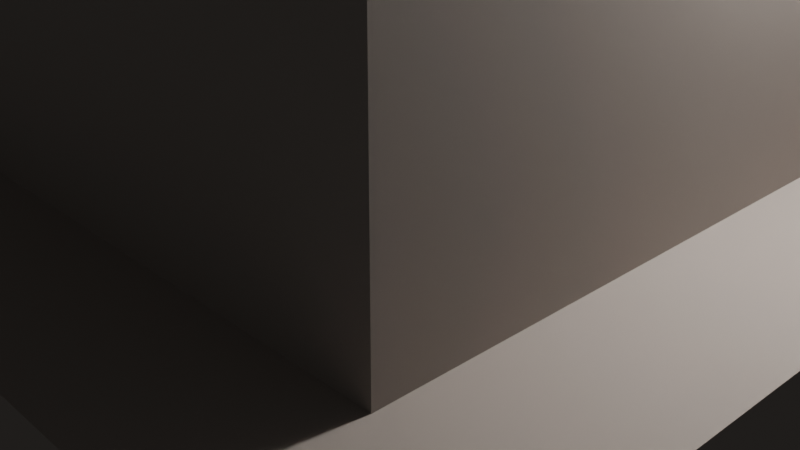 # Source: Pillar_02.blend  (saved by Blender 4.5.88; exported with 4.5.12 LTS)
import bpy
from mathutils import Matrix  # noqa: F401  (used for matrix-valued properties, if any)

bpy.ops.wm.read_factory_settings(use_empty=True)
scene = bpy.context.scene
scene.name = 'Scene'

# ---- collections
col_collection = bpy.data.collections.new('Collection'); scene.collection.children.link(col_collection)

# ---- materials (node trees are filled in below, after node groups)
mat_mat_pillar = bpy.data.materials.new('mat_pillar')
mat_mat_pillar.alpha_threshold = 0.0
mat_mat_pillar.use_transparent_shadow = False
mat_mat_pillar.roughness = 0.5
mat_mat_pillar.line_color = (0.0, 0.0, 0.0, 1.0)

# ---- node groups
ng_auto_smooth = bpy.data.node_groups.new('Auto Smooth', 'GeometryNodeTree')
_s = ng_auto_smooth.interface.new_socket(name='Geometry', in_out='OUTPUT', socket_type='NodeSocketGeometry')
_s = ng_auto_smooth.interface.new_socket(name='Geometry', in_out='INPUT', socket_type='NodeSocketGeometry')
_s = ng_auto_smooth.interface.new_socket(name='Angle', in_out='INPUT', socket_type='NodeSocketFloat')
_s.subtype = 'ANGLE'
_s.min_value = 0.0
_s.max_value = 3.142
ng_auto_smooth.is_modifier = True
_N = ng_auto_smooth.nodes; _L = ng_auto_smooth.links
n0 = _N.new('NodeGroupOutput'); n0.name = 'Group Output'; n0.location = (480, -100)
n1 = _N.new('NodeGroupInput'); n1.name = 'Group Input'; n1.location = (-420, -300)
n2 = _N.new('NodeGroupInput'); n2.name = 'Group Input.001'; n2.location = (-60, -100)
n3 = _N.new('GeometryNodeSetShadeSmooth'); n3.name = 'Set Shade Smooth'; n3.location = (120, -100)
n3.domain = 'EDGE'
n4 = _N.new('GeometryNodeSetShadeSmooth'); n4.name = 'Set Shade Smooth.001'; n4.location = (300, -100)
n5 = _N.new('GeometryNodeInputMeshEdgeAngle'); n5.name = 'Edge Angle'; n5.location = (-420, -220)
n6 = _N.new('GeometryNodeInputEdgeSmooth'); n6.name = 'Is Edge Smooth'; n6.location = (-60, -160)
n7 = _N.new('GeometryNodeInputShadeSmooth'); n7.name = 'Is Face Smooth'; n7.location = (-240, -340)
n8 = _N.new('FunctionNodeBooleanMath'); n8.name = 'Boolean Math'; n8.location = (-60, -220)
n9 = _N.new('FunctionNodeCompare'); n9.name = 'Compare'; n9.location = (-240, -180)
n9.operation = 'LESS_EQUAL'
_L.new(n5.outputs[0], n9.inputs[0])
_L.new(n4.outputs[0], n0.inputs[0])
_L.new(n1.outputs[1], n9.inputs[1])
_L.new(n9.outputs[0], n8.inputs[0])
_L.new(n7.outputs[0], n8.inputs[1])
_L.new(n2.outputs[0], n3.inputs[0])
_L.new(n6.outputs[0], n3.inputs[1])
_L.new(n3.outputs[0], n4.inputs[0])
_L.new(n8.outputs[0], n3.inputs[2])
n0.is_active_output = True

# ---- material node trees
mat_mat_pillar.use_nodes = True; mat_mat_pillar.node_tree.nodes.clear()
_N = mat_mat_pillar.node_tree.nodes; _L = mat_mat_pillar.node_tree.links
n0 = _N.new('ShaderNodeOutputMaterial'); n0.name = 'Material Output'; n0.location = (300, 300)
n1 = _N.new('ShaderNodeBsdfPrincipled'); n1.name = 'Principled BSDF'; n1.location = (10, 300)
n1.inputs[0].default_value = (0.3626, 0.3189, 0.2865, 1.0)
n1.inputs[2].default_value = 0.7468
n1.inputs[3].default_value = 1.45
n1.inputs[13].default_value = 0.3052
_L.new(n1.outputs[0], n0.inputs[0])
n0.is_active_output = True

# ---- world
world_world = bpy.data.worlds.new('World'); scene.world = world_world
world_world.use_nodes = True; world_world.node_tree.nodes.clear()
_N = world_world.node_tree.nodes; _L = world_world.node_tree.links
n0 = _N.new('ShaderNodeOutputWorld'); n0.name = 'World Output'; n0.location = (300, 300)
n1 = _N.new('ShaderNodeBackground'); n1.name = 'Background'; n1.location = (10, 300)
n1.inputs[0].default_value = (0.05088, 0.05088, 0.05088, 1.0)
_L.new(n1.outputs[0], n0.inputs[0])
n0.is_active_output = True
world_world.color = (0.05088, 0.05088, 0.05088)
world_world.use_sun_shadow = False
world_world.sun_shadow_jitter_overblur = 0.0

# ---- cameras
cam_camera = bpy.data.cameras.new('Camera')
cam_camera.clip_end = 100.0
cam_camera.ortho_scale = 7.314

# ---- lights
light_light = bpy.data.lights.new('Light', 'POINT')
light_light.transmission_factor = 0.0
light_light.use_soft_falloff = False
light_light.energy = 1000.0
light_light.shadow_soft_size = 0.1
light_light.shadow_maximum_resolution = 0.006
light_light.use_absolute_resolution = True

# ---- meshes
me_cube = bpy.data.meshes.new('Cube')
me_cube.from_pydata([(1.0, 1.0, 0.2579), (1.0, 1.0, -1.26), (1.0, -1.0, 0.2579), (1.0, -1.0, -1.26), (-1.0, 1.0, 0.2579), (-1.0, 1.0, -1.26), (-1.0, -1.0, 0.2579), (-1.0, -1.0, -1.26), (0.7182, -0.7182, 0.2579), (-0.7182, -0.7182, 0.2579), (0.7182, 0.7182, 0.2579), (-0.7182, 0.7182, 0.2579), (0.6816, -0.6816, 1.299), (-0.6816, -0.6816, 1.299), (0.6816, 0.6816, 1.299), (-0.6816, 0.6816, 1.299), (0.9165, -0.9165, 1.299), (-0.9165, -0.9165, 1.299), (0.9165, 0.9165, 1.299), (-0.9165, 0.9165, 1.299), (0.8844, -0.8844, 1.786), (-0.8844, -0.8844, 1.786), (0.8844, 0.8844, 1.786), (-0.8844, 0.8844, 1.786), (0.5179, -0.5179, 1.786), (-0.5179, -0.5179, 1.786), (0.5179, 0.5179, 1.786), (-0.5179, 0.5179, 1.786), (0.4703, -0.4703, 8.364), (-0.4703, -0.4703, 8.364), (0.4703, 0.4703, 8.364), (-0.4703, 0.4703, 8.364), (0.0, 0.0, 9.945), (-0.4775, -0.4775, 7.369), (-0.479, -0.479, 7.166), (-0.436, -0.436, 7.268), (-0.479, 0.479, 7.166), (-0.4775, 0.4775, 7.369), (-0.436, 0.436, 7.268), (0.4775, -0.4775, 7.369), (0.479, -0.479, 7.166), (0.436, -0.436, 7.268), (0.479, 0.479, 7.166), (0.4775, 0.4775, 7.369), (0.436, 0.436, 7.268), (-0.4853, -0.4853, 6.288), (-0.487, -0.487, 6.055), (-0.4432, -0.4432, 6.171), (-0.487, 0.487, 6.055), (-0.4853, 0.4853, 6.288), (-0.4432, 0.4432, 6.171), (0.4853, -0.4853, 6.288), (0.487, -0.487, 6.055), (0.4432, -0.4432, 6.171), (0.487, 0.487, 6.055), (0.4853, 0.4853, 6.288), (0.4432, 0.4432, 6.171), (-0.4932, -0.4932, 5.198), (-0.495, -0.495, 4.952), (-0.4505, -0.4505, 5.075), (-0.495, 0.495, 4.952), (-0.4932, 0.4932, 5.198), (-0.4505, 0.4505, 5.075), (0.4932, -0.4932, 5.198), (0.495, -0.495, 4.952), (0.4505, -0.4505, 5.075), (0.495, 0.495, 4.952), (0.4932, 0.4932, 5.198), (0.4505, 0.4505, 5.075), (-0.5013, -0.5013, 4.078), (-0.5028, -0.5028, 3.879), (-0.4577, -0.4577, 3.979), (-0.5028, 0.5028, 3.879), (-0.5013, 0.5013, 4.078), (-0.4577, 0.4577, 3.979), (0.5013, -0.5013, 4.078), (0.5028, -0.5028, 3.879), (0.4577, -0.4577, 3.979), (0.5028, 0.5028, 3.879), (0.5013, 0.5013, 4.078), (0.4577, 0.4577, 3.979), (-0.5093, -0.5093, 2.98), (-0.5107, -0.5107, 2.785), (-0.4649, -0.4649, 2.882), (-0.5107, 0.5107, 2.785), (-0.5093, 0.5093, 2.98), (-0.4649, 0.4649, 2.882), (0.5093, -0.5093, 2.98), (0.5107, -0.5107, 2.785), (0.4649, -0.4649, 2.882), (0.5107, 0.5107, 2.785), (0.5093, 0.5093, 2.98), (0.4649, 0.4649, 2.882)], [], [(4, 6, 9, 11), (3, 2, 6, 7), (7, 6, 4, 5), (5, 1, 3, 7), (1, 0, 2, 3), (5, 4, 0, 1), (8, 10, 14, 12), (2, 0, 10, 8), (0, 4, 11, 10), (6, 2, 8, 9), (15, 13, 17, 19), (11, 9, 13, 15), (9, 8, 12, 13), (10, 11, 15, 14), (18, 19, 23, 22), (13, 12, 16, 17), (14, 15, 19, 18), (12, 14, 18, 16), (23, 21, 25, 27), (16, 18, 22, 20), (19, 17, 21, 23), (17, 16, 20, 21), (21, 20, 24, 25), (22, 23, 27, 26), (20, 22, 26, 24), (30, 31, 32), (28, 30, 32), (31, 29, 32), (29, 28, 32), (87, 91, 78, 76), (75, 79, 66, 64), (63, 67, 54, 52), (51, 55, 42, 40), (91, 85, 72, 78), (79, 73, 60, 66), (67, 61, 48, 54), (55, 49, 36, 42), (39, 43, 30, 28), (81, 87, 76, 70), (69, 75, 64, 58), (57, 63, 52, 46), (45, 51, 40, 34), (43, 37, 31, 30), (85, 81, 70, 72), (73, 69, 58, 60), (61, 57, 46, 48), (49, 45, 34, 36), (37, 33, 29, 31), (43, 39, 41, 44), (44, 41, 40, 42), (37, 43, 44, 38), (38, 44, 42, 36), (39, 33, 35, 41), (41, 35, 34, 40), (33, 37, 38, 35), (35, 38, 36, 34), (33, 39, 28, 29), (55, 51, 53, 56), (56, 53, 52, 54), (49, 55, 56, 50), (50, 56, 54, 48), (51, 45, 47, 53), (53, 47, 46, 52), (45, 49, 50, 47), (47, 50, 48, 46), (24, 26, 90, 88), (67, 63, 65, 68), (68, 65, 64, 66), (61, 67, 68, 62), (62, 68, 66, 60), (63, 57, 59, 65), (65, 59, 58, 64), (57, 61, 62, 59), (59, 62, 60, 58), (26, 27, 84, 90), (79, 75, 77, 80), (80, 77, 76, 78), (73, 79, 80, 74), (74, 80, 78, 72), (75, 69, 71, 77), (77, 71, 70, 76), (69, 73, 74, 71), (71, 74, 72, 70), (25, 24, 88, 82), (91, 87, 89, 92), (92, 89, 88, 90), (85, 91, 92, 86), (86, 92, 90, 84), (87, 81, 83, 89), (89, 83, 82, 88), (81, 85, 86, 83), (83, 86, 84, 82), (27, 25, 82, 84)])
me_cube.polygons.foreach_set('use_smooth', [True] * 93)
_uv = me_cube.uv_layers.new(name='UVMap')
_uv.uv.foreach_set('vector', [0.625, 0.25, 0.625, 0.0, 0.625, 0.0, 0.625, 0.25, 0.375, 0.75, 0.625, 0.75, 0.625, 1.0, 0.375, 1.0, 0.375, 0.0, 0.625, 0.0, 0.625, 0.25, 0.375, 0.25, 0.125, 0.5, 0.375, 0.5, 0.375, 0.75, 0.125, 0.75, 0.375, 0.5, 0.625, 0.5, 0.625, 0.75, 0.375, 0.75, 0.375, 0.25, 0.625, 0.25, 0.625, 0.5, 0.375, 0.5, 0.625, 0.75, 0.625, 0.5, 0.625, 0.5, 0.625, 0.75, 0.625, 0.75, 0.625, 0.5, 0.625, 0.5, 0.625, 0.75, 0.625, 0.5, 0.625, 0.25, 0.625, 0.25, 0.625, 0.5, 0.625, 1.0, 0.625, 0.75, 0.625, 0.75, 0.625, 1.0, 0.625, 0.25, 0.625, 0.0, 0.625, 0.0, 0.625, 0.25, 0.625, 0.25, 0.625, 0.0, 0.625, 0.0, 0.625, 0.25, 0.625, 1.0, 0.625, 0.75, 0.625, 0.75, 0.625, 1.0, 0.625, 0.5, 0.625, 0.25, 0.625, 0.25, 0.625, 0.5, 0.625, 0.5, 0.625, 0.25, 0.625, 0.25, 0.625, 0.5, 0.625, 1.0, 0.625, 0.75, 0.625, 0.75, 0.625, 1.0, 0.625, 0.5, 0.625, 0.25, 0.625, 0.25, 0.625, 0.5, 0.625, 0.75, 0.625, 0.5, 0.625, 0.5, 0.625, 0.75, 0.625, 0.25, 0.625, 0.0, 0.625, 0.0, 0.625, 0.25, 0.625, 0.75, 0.625, 0.5, 0.625, 0.5, 0.625, 0.75, 0.625, 0.25, 0.625, 0.0, 0.625, 0.0, 0.625, 0.25, 0.625, 1.0, 0.625, 0.75, 0.625, 0.75, 0.625, 1.0, 0.625, 1.0, 0.625, 0.75, 0.625, 0.75, 0.625, 1.0, 0.625, 0.5, 0.625, 0.25, 0.625, 0.25, 0.625, 0.5, 0.625, 0.75, 0.625, 0.5, 0.625, 0.5, 0.625, 0.75, 0.625, 0.5, 0.625, 0.25, 0.625, 0.5, 0.625, 0.75, 0.625, 0.5, 0.625, 0.75, 0.625, 0.25, 0.625, 0.0, 0.625, 0.25, 0.625, 1.0, 0.625, 0.75, 0.625, 1.0, 0.625, 0.75, 0.625, 0.5, 0.625, 0.5, 0.625, 0.75, 0.625, 0.75, 0.625, 0.5, 0.625, 0.5, 0.625, 0.75, 0.625, 0.75, 0.625, 0.5, 0.625, 0.5, 0.625, 0.75, 0.625, 0.75, 0.625, 0.5, 0.625, 0.5, 0.625, 0.75, 0.625, 0.5, 0.625, 0.25, 0.625, 0.25, 0.625, 0.5, 0.625, 0.5, 0.625, 0.25, 0.625, 0.25, 0.625, 0.5, 0.625, 0.5, 0.625, 0.25, 0.625, 0.25, 0.625, 0.5, 0.625, 0.5, 0.625, 0.25, 0.625, 0.25, 0.625, 0.5, 0.625, 0.75, 0.625, 0.5, 0.625, 0.5, 0.625, 0.75, 0.625, 1.0, 0.625, 0.75, 0.625, 0.75, 0.625, 1.0, 0.625, 1.0, 0.625, 0.75, 0.625, 0.75, 0.625, 1.0, 0.625, 1.0, 0.625, 0.75, 0.625, 0.75, 0.625, 1.0, 0.625, 1.0, 0.625, 0.75, 0.625, 0.75, 0.625, 1.0, 0.625, 0.5, 0.625, 0.25, 0.625, 0.25, 0.625, 0.5, 0.625, 0.25, 0.625, 0.0, 0.625, 0.0, 0.625, 0.25, 0.625, 0.25, 0.625, 0.0, 0.625, 0.0, 0.625, 0.25, 0.625, 0.25, 0.625, 0.0, 0.625, 0.0, 0.625, 0.25, 0.625, 0.25, 0.625, 0.0, 0.625, 0.0, 0.625, 0.25, 0.625, 0.25, 0.625, 0.0, 0.625, 0.0, 0.625, 0.25, 0.625, 0.5, 0.625, 0.75, 0.625, 0.75, 0.625, 0.5, 0.625, 0.5, 0.625, 0.75, 0.625, 0.75, 0.625, 0.5, 0.625, 0.25, 0.625, 0.5, 0.625, 0.5, 0.625, 0.25, 0.625, 0.25, 0.625, 0.5, 0.625, 0.5, 0.625, 0.25, 0.625, 0.75, 0.625, 1.0, 0.625, 1.0, 0.625, 0.75, 0.625, 0.75, 0.625, 1.0, 0.625, 1.0, 0.625, 0.75, 0.625, 0.0, 0.625, 0.25, 0.625, 0.25, 0.625, 0.0, 0.625, 0.0, 0.625, 0.25, 0.625, 0.25, 0.625, 0.0, 0.625, 1.0, 0.625, 0.75, 0.625, 0.75, 0.625, 1.0, 0.625, 0.5, 0.625, 0.75, 0.625, 0.75, 0.625, 0.5, 0.625, 0.5, 0.625, 0.75, 0.625, 0.75, 0.625, 0.5, 0.625, 0.25, 0.625, 0.5, 0.625, 0.5, 0.625, 0.25, 0.625, 0.25, 0.625, 0.5, 0.625, 0.5, 0.625, 0.25, 0.625, 0.75, 0.625, 1.0, 0.625, 1.0, 0.625, 0.75, 0.625, 0.75, 0.625, 1.0, 0.625, 1.0, 0.625, 0.75, 0.625, 0.0, 0.625, 0.25, 0.625, 0.25, 0.625, 0.0, 0.625, 0.0, 0.625, 0.25, 0.625, 0.25, 0.625, 0.0, 0.625, 0.75, 0.625, 0.5, 0.625, 0.5, 0.625, 0.75, 0.625, 0.5, 0.625, 0.75, 0.625, 0.75, 0.625, 0.5, 0.625, 0.5, 0.625, 0.75, 0.625, 0.75, 0.625, 0.5, 0.625, 0.25, 0.625, 0.5, 0.625, 0.5, 0.625, 0.25, 0.625, 0.25, 0.625, 0.5, 0.625, 0.5, 0.625, 0.25, 0.625, 0.75, 0.625, 1.0, 0.625, 1.0, 0.625, 0.75, 0.625, 0.75, 0.625, 1.0, 0.625, 1.0, 0.625, 0.75, 0.625, 0.0, 0.625, 0.25, 0.625, 0.25, 0.625, 0.0, 0.625, 0.0, 0.625, 0.25, 0.625, 0.25, 0.625, 0.0, 0.625, 0.5, 0.625, 0.25, 0.625, 0.25, 0.625, 0.5, 0.625, 0.5, 0.625, 0.75, 0.625, 0.75, 0.625, 0.5, 0.625, 0.5, 0.625, 0.75, 0.625, 0.75, 0.625, 0.5, 0.625, 0.25, 0.625, 0.5, 0.625, 0.5, 0.625, 0.25, 0.625, 0.25, 0.625, 0.5, 0.625, 0.5, 0.625, 0.25, 0.625, 0.75, 0.625, 1.0, 0.625, 1.0, 0.625, 0.75, 0.625, 0.75, 0.625, 1.0, 0.625, 1.0, 0.625, 0.75, 0.625, 0.0, 0.625, 0.25, 0.625, 0.25, 0.625, 0.0, 0.625, 0.0, 0.625, 0.25, 0.625, 0.25, 0.625, 0.0, 0.625, 1.0, 0.625, 0.75, 0.625, 0.75, 0.625, 1.0, 0.625, 0.5, 0.625, 0.75, 0.625, 0.75, 0.625, 0.5, 0.625, 0.5, 0.625, 0.75, 0.625, 0.75, 0.625, 0.5, 0.625, 0.25, 0.625, 0.5, 0.625, 0.5, 0.625, 0.25, 0.625, 0.25, 0.625, 0.5, 0.625, 0.5, 0.625, 0.25, 0.625, 0.75, 0.625, 1.0, 0.625, 1.0, 0.625, 0.75, 0.625, 0.75, 0.625, 1.0, 0.625, 1.0, 0.625, 0.75, 0.625, 0.0, 0.625, 0.25, 0.625, 0.25, 0.625, 0.0, 0.625, 0.0, 0.625, 0.25, 0.625, 0.25, 0.625, 0.0, 0.625, 0.25, 0.625, 0.0, 0.625, 0.0, 0.625, 0.25])
me_cube.materials.append(mat_mat_pillar)
me_cube.use_mirror_vertex_groups = False
me_cube.update()

# ---- objects
ob_cube = bpy.data.objects.new('Cube', me_cube)
ob_light = bpy.data.objects.new('Light', light_light)
ob_camera = bpy.data.objects.new('Camera', cam_camera)

# ---- transforms, parenting, visibility, modifiers, constraints
ob_cube.location = (0.0, 0.0, 0.0)
ob_cube.scale = (5.0, 5.0, 5.0)
ob_cube.lock_rotations_4d = False
ob_cube.empty_display_type = 'ARROWS'
ob_cube.lineart.crease_threshold = 0.0
_m = ob_cube.modifiers.new('Bevel', 'BEVEL')
_m.segments = 3
_m.limit_method = 'WEIGHT'
_m.angle_limit = 0.3787
_m = ob_cube.modifiers.new('Decimate', 'DECIMATE')
_m.ratio = 0.7907
_m = ob_cube.modifiers.new('Auto Smooth', 'NODES')
_m.node_group = ng_auto_smooth
_gi = [s.identifier for s in ng_auto_smooth.interface.items_tree if s.item_type == 'SOCKET' and s.in_out == 'INPUT']
_m[_gi[1]] = 0.5236  # Angle
ob_light.location = (4.076, 1.005, 5.904)
ob_light.rotation_euler = (0.6503, 0.05522, 1.866)
ob_light.lock_rotations_4d = False
ob_light.empty_display_type = 'ARROWS'
ob_light.color = (0.0, 0.0, 0.0, 0.0)
ob_light.lineart.crease_threshold = 0.0
ob_camera.location = (7.359, -6.926, 4.958)
ob_camera.rotation_euler = (1.109, 0.0, 0.8149)
ob_camera.lock_rotations_4d = False
ob_camera.empty_display_type = 'ARROWS'
ob_camera.color = (0.0, 0.0, 0.0, 0.0)
ob_camera.display_type = 'WIRE'
ob_camera.lineart.crease_threshold = 0.0

# ---- collection membership
col_collection.objects.link(ob_cube)
col_collection.objects.link(ob_light)
col_collection.objects.link(ob_camera)

# ---- scene / render settings (as saved in the file)
scene.camera = ob_camera
scene.frame_start = 1; scene.frame_end = 250; scene.frame_set(1)
scene.render.engine = 'BLENDER_EEVEE_NEXT'
scene.cycles.sampling_pattern = 'TABULATED_SOBOL'
bpy.context.view_layer.update()
